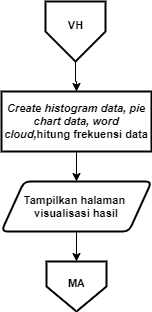

The diagram above was exported from draw.io. Its source (the exported page's mxGraphModel, read from the mxfile embedded in the PNG):
<mxGraphModel dx="868" dy="425" grid="1" gridSize="10" guides="1" tooltips="1" connect="1" arrows="1" fold="1" page="1" pageScale="1" pageWidth="827" pageHeight="1169" math="0" shadow="0">
  <root>
    <mxCell id="0" />
    <mxCell id="1" parent="0" />
    <mxCell id="Sc7sBbsDhz4cpeTVGABg-1" style="edgeStyle=orthogonalEdgeStyle;rounded=0;orthogonalLoop=1;jettySize=auto;html=1;entryX=0.5;entryY=0;entryDx=0;entryDy=0;entryPerimeter=0;fontSize=12;" parent="1" edge="1">
      <mxGeometry relative="1" as="geometry">
        <mxPoint x="655" y="540" as="sourcePoint" />
        <Array as="points">
          <mxPoint x="655" y="580" />
          <mxPoint x="755" y="580" />
          <mxPoint x="755" y="240" />
          <mxPoint x="855" y="240" />
        </Array>
      </mxGeometry>
    </mxCell>
    <mxCell id="Sc7sBbsDhz4cpeTVGABg-2" style="edgeStyle=orthogonalEdgeStyle;rounded=0;orthogonalLoop=1;jettySize=auto;html=1;entryX=0.5;entryY=0;entryDx=0;entryDy=0;entryPerimeter=0;fontSize=12;" parent="1" edge="1">
      <mxGeometry relative="1" as="geometry">
        <mxPoint x="635" y="510" as="sourcePoint" />
        <Array as="points">
          <mxPoint x="635" y="550" />
          <mxPoint x="735" y="550" />
          <mxPoint x="735" y="210" />
          <mxPoint x="835" y="210" />
        </Array>
      </mxGeometry>
    </mxCell>
    <mxCell id="Sc7sBbsDhz4cpeTVGABg-3" style="edgeStyle=orthogonalEdgeStyle;rounded=0;orthogonalLoop=1;jettySize=auto;html=1;entryX=0.5;entryY=0;entryDx=0;entryDy=0;fontSize=11;" parent="1" source="Sc7sBbsDhz4cpeTVGABg-4" target="Sc7sBbsDhz4cpeTVGABg-9" edge="1">
      <mxGeometry relative="1" as="geometry" />
    </mxCell>
    <mxCell id="Sc7sBbsDhz4cpeTVGABg-4" value="" style="verticalLabelPosition=bottom;verticalAlign=top;html=1;shape=offPageConnector;rounded=0;size=0.5;fontStyle=0;strokeWidth=2;" parent="1" vertex="1">
      <mxGeometry x="104" y="20" width="60" height="60" as="geometry" />
    </mxCell>
    <mxCell id="Sc7sBbsDhz4cpeTVGABg-5" value="VH" style="text;html=1;align=center;verticalAlign=middle;resizable=0;points=[];autosize=1;fontSize=11;fontStyle=1" parent="1" vertex="1">
      <mxGeometry x="119" y="34" width="30" height="20" as="geometry" />
    </mxCell>
    <mxCell id="Sc7sBbsDhz4cpeTVGABg-104" style="edgeStyle=orthogonalEdgeStyle;rounded=0;orthogonalLoop=1;jettySize=auto;html=1;entryX=0.5;entryY=0;entryDx=0;entryDy=0;" parent="1" source="Sc7sBbsDhz4cpeTVGABg-7" target="Sc7sBbsDhz4cpeTVGABg-10" edge="1">
      <mxGeometry relative="1" as="geometry">
        <mxPoint x="134" y="280" as="targetPoint" />
      </mxGeometry>
    </mxCell>
    <mxCell id="Sc7sBbsDhz4cpeTVGABg-7" value="&lt;b&gt;Tampilkan halaman &lt;br&gt;visualisasi hasil&lt;/b&gt;" style="shape=parallelogram;html=1;strokeWidth=2;perimeter=parallelogramPerimeter;whiteSpace=wrap;rounded=1;arcSize=12;size=0.15000000000000002;fontSize=11;" parent="1" vertex="1">
      <mxGeometry x="60" y="200" width="150" height="50" as="geometry" />
    </mxCell>
    <mxCell id="Sc7sBbsDhz4cpeTVGABg-8" style="edgeStyle=orthogonalEdgeStyle;rounded=0;orthogonalLoop=1;jettySize=auto;html=1;entryX=0.5;entryY=0;entryDx=0;entryDy=0;fontSize=11;" parent="1" source="Sc7sBbsDhz4cpeTVGABg-9" target="Sc7sBbsDhz4cpeTVGABg-7" edge="1">
      <mxGeometry relative="1" as="geometry" />
    </mxCell>
    <mxCell id="Sc7sBbsDhz4cpeTVGABg-9" value="&lt;i&gt;Create histogram data, pie chart data, word cloud,&lt;/i&gt;hitung frekuensi data" style="rounded=1;whiteSpace=wrap;html=1;absoluteArcSize=1;arcSize=0;strokeWidth=2;fontSize=11;fontStyle=1" parent="1" vertex="1">
      <mxGeometry x="60" y="110" width="150" height="60" as="geometry" />
    </mxCell>
    <mxCell id="Sc7sBbsDhz4cpeTVGABg-10" value="" style="verticalLabelPosition=bottom;verticalAlign=top;html=1;shape=offPageConnector;rounded=0;size=0.5;fontStyle=0;strokeWidth=2;" parent="1" vertex="1">
      <mxGeometry x="105" y="280" width="60" height="50" as="geometry" />
    </mxCell>
    <mxCell id="Sc7sBbsDhz4cpeTVGABg-11" value="MA" style="text;html=1;align=center;verticalAlign=middle;resizable=0;points=[];autosize=1;fontSize=11;fontStyle=1" parent="1" vertex="1">
      <mxGeometry x="120" y="292" width="30" height="20" as="geometry" />
    </mxCell>
  </root>
</mxGraphModel>